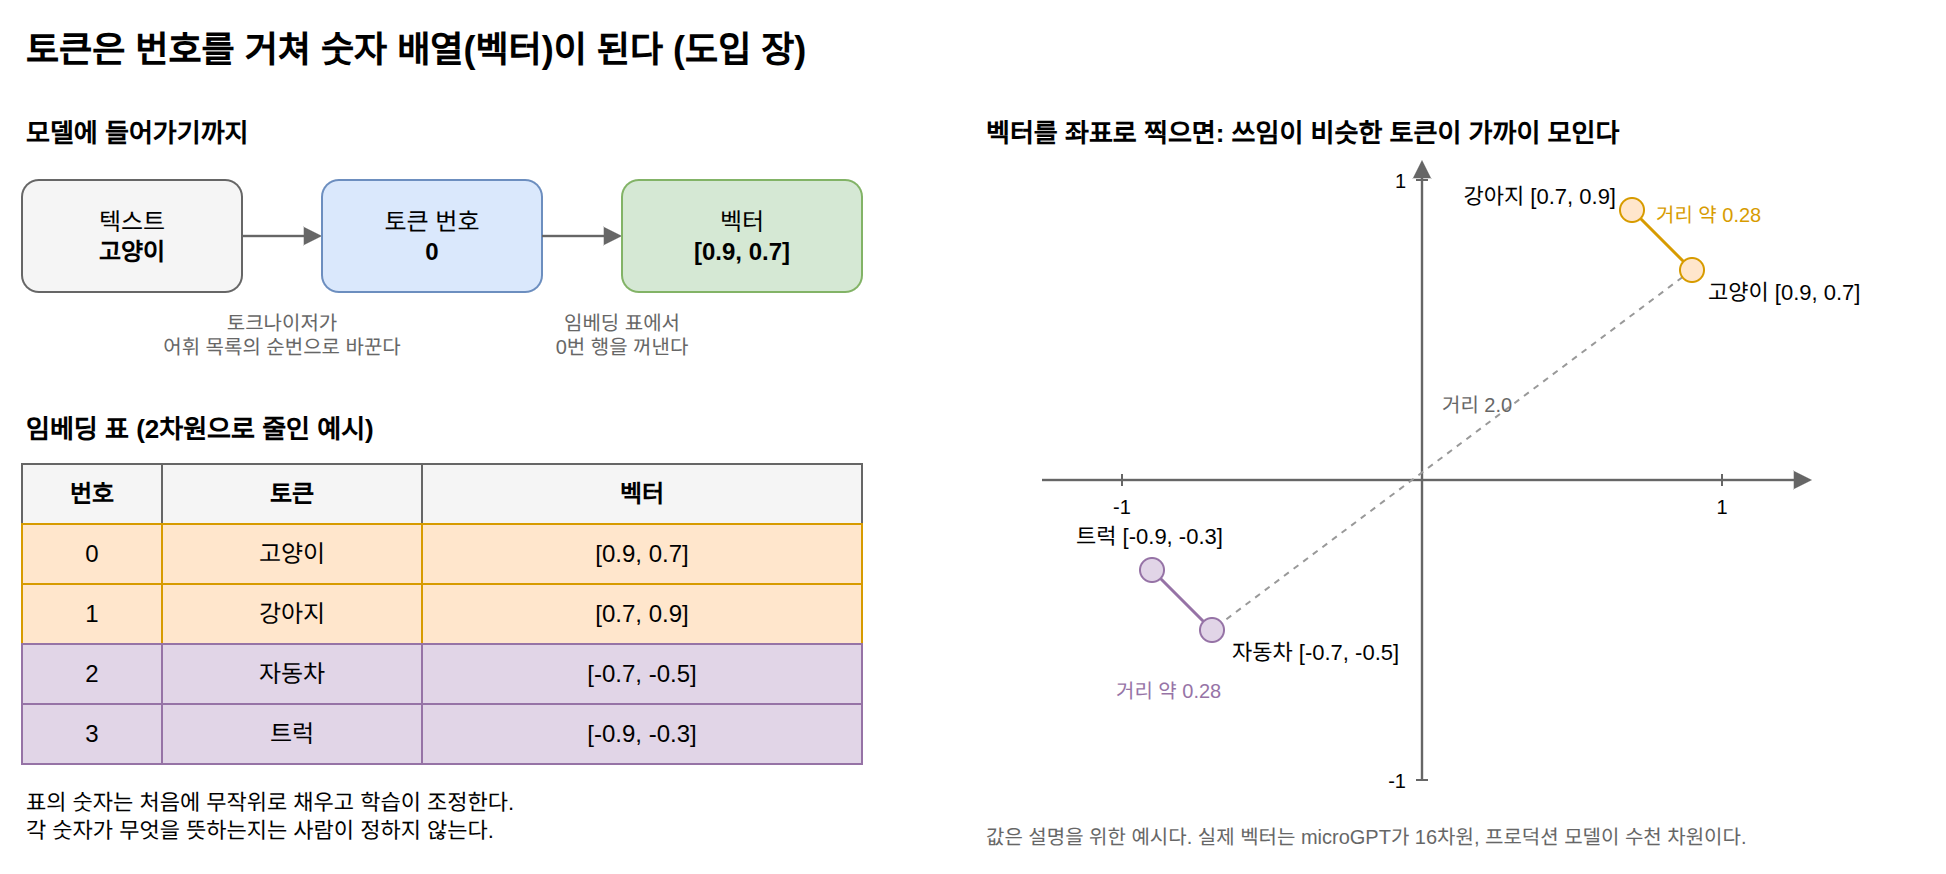

The diagram above was exported from draw.io. Its source (the exported page's mxGraphModel, read from the mxfile embedded in the PNG):
<mxGraphModel dx="1200" dy="800" grid="1" gridSize="10" guides="1" tooltips="1" connect="1" arrows="1" fold="1" page="1" pageScale="1" pageWidth="1000" pageHeight="460" math="0" shadow="0">
  <root>
    <mxCell id="0" />
    <mxCell id="1" parent="0" />
    <mxCell id="c1" value="토큰은 번호를 거쳐 숫자 배열(벡터)이 된다 (도입 장)" style="text;html=1;fontSize=18;align=left;verticalAlign=middle;whiteSpace=wrap;fontStyle=1;" vertex="1" parent="1">
      <mxGeometry x="40" y="20" width="900" height="30" as="geometry" />
    </mxCell>
    <mxCell id="c2" value="모델에 들어가기까지" style="text;html=1;fontSize=13;align=left;verticalAlign=middle;whiteSpace=wrap;fontStyle=1;" vertex="1" parent="1">
      <mxGeometry x="40" y="66" width="400" height="20" as="geometry" />
    </mxCell>
    <mxCell id="c3" value="텍스트&lt;br&gt;&lt;b&gt;고양이&lt;/b&gt;" style="rounded=1;whiteSpace=wrap;html=1;fillColor=#f5f5f5;strokeColor=#666666;fontSize=12;" vertex="1" parent="1">
      <mxGeometry x="40" y="100" width="110" height="56" as="geometry" />
    </mxCell>
    <mxCell id="c4" value="" style="edgeStyle=none;html=1;strokeColor=#666666;strokeWidth=1.2;endArrow=block;endFill=1;" edge="1" parent="1">
      <mxGeometry relative="1" as="geometry">
        <mxPoint x="150" y="128" as="sourcePoint" />
        <mxPoint x="190" y="128" as="targetPoint" />
      </mxGeometry>
    </mxCell>
    <mxCell id="c5" value="토큰 번호&lt;br&gt;&lt;b&gt;0&lt;/b&gt;" style="rounded=1;whiteSpace=wrap;html=1;fillColor=#dae8fc;strokeColor=#6c8ebf;fontSize=12;" vertex="1" parent="1">
      <mxGeometry x="190" y="100" width="110" height="56" as="geometry" />
    </mxCell>
    <mxCell id="c6" value="" style="edgeStyle=none;html=1;strokeColor=#666666;strokeWidth=1.2;endArrow=block;endFill=1;" edge="1" parent="1">
      <mxGeometry relative="1" as="geometry">
        <mxPoint x="300" y="128" as="sourcePoint" />
        <mxPoint x="340" y="128" as="targetPoint" />
      </mxGeometry>
    </mxCell>
    <mxCell id="c7" value="벡터&lt;br&gt;&lt;b&gt;[0.9, 0.7]&lt;/b&gt;" style="rounded=1;whiteSpace=wrap;html=1;fillColor=#d5e8d4;strokeColor=#82b366;fontSize=12;" vertex="1" parent="1">
      <mxGeometry x="340" y="100" width="120" height="56" as="geometry" />
    </mxCell>
    <mxCell id="c8" value="토크나이저가&lt;br&gt;어휘 목록의 순번으로 바꾼다" style="text;html=1;fontSize=10;align=center;verticalAlign=middle;whiteSpace=wrap;fontColor=#666666;" vertex="1" parent="1">
      <mxGeometry x="95" y="160" width="150" height="34" as="geometry" />
    </mxCell>
    <mxCell id="c9" value="임베딩 표에서&lt;br&gt;0번 행을 꺼낸다" style="text;html=1;fontSize=10;align=center;verticalAlign=middle;whiteSpace=wrap;fontColor=#666666;" vertex="1" parent="1">
      <mxGeometry x="265" y="160" width="150" height="34" as="geometry" />
    </mxCell>
    <mxCell id="c10" value="임베딩 표 (2차원으로 줄인 예시)" style="text;html=1;fontSize=13;align=left;verticalAlign=middle;whiteSpace=wrap;fontStyle=1;" vertex="1" parent="1">
      <mxGeometry x="40" y="214" width="400" height="20" as="geometry" />
    </mxCell>
    <mxCell id="c11" value="번호" style="rounded=0;whiteSpace=wrap;html=1;fillColor=#f5f5f5;strokeColor=#666666;fontSize=12;fontStyle=1;" vertex="1" parent="1">
      <mxGeometry x="40" y="242" width="70" height="30" as="geometry" />
    </mxCell>
    <mxCell id="c12" value="토큰" style="rounded=0;whiteSpace=wrap;html=1;fillColor=#f5f5f5;strokeColor=#666666;fontSize=12;fontStyle=1;" vertex="1" parent="1">
      <mxGeometry x="110" y="242" width="130" height="30" as="geometry" />
    </mxCell>
    <mxCell id="c13" value="벡터" style="rounded=0;whiteSpace=wrap;html=1;fillColor=#f5f5f5;strokeColor=#666666;fontSize=12;fontStyle=1;" vertex="1" parent="1">
      <mxGeometry x="240" y="242" width="220" height="30" as="geometry" />
    </mxCell>
    <mxCell id="c14" value="0" style="rounded=0;whiteSpace=wrap;html=1;fillColor=#ffe6cc;strokeColor=#d79b00;fontSize=12;" vertex="1" parent="1">
      <mxGeometry x="40" y="272" width="70" height="30" as="geometry" />
    </mxCell>
    <mxCell id="c15" value="고양이" style="rounded=0;whiteSpace=wrap;html=1;fillColor=#ffe6cc;strokeColor=#d79b00;fontSize=12;" vertex="1" parent="1">
      <mxGeometry x="110" y="272" width="130" height="30" as="geometry" />
    </mxCell>
    <mxCell id="c16" value="[0.9, 0.7]" style="rounded=0;whiteSpace=wrap;html=1;fillColor=#ffe6cc;strokeColor=#d79b00;fontSize=12;" vertex="1" parent="1">
      <mxGeometry x="240" y="272" width="220" height="30" as="geometry" />
    </mxCell>
    <mxCell id="c17" value="1" style="rounded=0;whiteSpace=wrap;html=1;fillColor=#ffe6cc;strokeColor=#d79b00;fontSize=12;" vertex="1" parent="1">
      <mxGeometry x="40" y="302" width="70" height="30" as="geometry" />
    </mxCell>
    <mxCell id="c18" value="강아지" style="rounded=0;whiteSpace=wrap;html=1;fillColor=#ffe6cc;strokeColor=#d79b00;fontSize=12;" vertex="1" parent="1">
      <mxGeometry x="110" y="302" width="130" height="30" as="geometry" />
    </mxCell>
    <mxCell id="c19" value="[0.7, 0.9]" style="rounded=0;whiteSpace=wrap;html=1;fillColor=#ffe6cc;strokeColor=#d79b00;fontSize=12;" vertex="1" parent="1">
      <mxGeometry x="240" y="302" width="220" height="30" as="geometry" />
    </mxCell>
    <mxCell id="c20" value="2" style="rounded=0;whiteSpace=wrap;html=1;fillColor=#e1d5e7;strokeColor=#9673a6;fontSize=12;" vertex="1" parent="1">
      <mxGeometry x="40" y="332" width="70" height="30" as="geometry" />
    </mxCell>
    <mxCell id="c21" value="자동차" style="rounded=0;whiteSpace=wrap;html=1;fillColor=#e1d5e7;strokeColor=#9673a6;fontSize=12;" vertex="1" parent="1">
      <mxGeometry x="110" y="332" width="130" height="30" as="geometry" />
    </mxCell>
    <mxCell id="c22" value="[-0.7, -0.5]" style="rounded=0;whiteSpace=wrap;html=1;fillColor=#e1d5e7;strokeColor=#9673a6;fontSize=12;" vertex="1" parent="1">
      <mxGeometry x="240" y="332" width="220" height="30" as="geometry" />
    </mxCell>
    <mxCell id="c23" value="3" style="rounded=0;whiteSpace=wrap;html=1;fillColor=#e1d5e7;strokeColor=#9673a6;fontSize=12;" vertex="1" parent="1">
      <mxGeometry x="40" y="362" width="70" height="30" as="geometry" />
    </mxCell>
    <mxCell id="c24" value="트럭" style="rounded=0;whiteSpace=wrap;html=1;fillColor=#e1d5e7;strokeColor=#9673a6;fontSize=12;" vertex="1" parent="1">
      <mxGeometry x="110" y="362" width="130" height="30" as="geometry" />
    </mxCell>
    <mxCell id="c25" value="[-0.9, -0.3]" style="rounded=0;whiteSpace=wrap;html=1;fillColor=#e1d5e7;strokeColor=#9673a6;fontSize=12;" vertex="1" parent="1">
      <mxGeometry x="240" y="362" width="220" height="30" as="geometry" />
    </mxCell>
    <mxCell id="c26" value="표의 숫자는 처음에 무작위로 채우고 학습이 조정한다.&lt;br&gt;각 숫자가 무엇을 뜻하는지는 사람이 정하지 않는다." style="text;html=1;fontSize=11;align=left;verticalAlign=middle;whiteSpace=wrap;" vertex="1" parent="1">
      <mxGeometry x="40" y="400" width="420" height="36" as="geometry" />
    </mxCell>
    <mxCell id="c27" value="벡터를 좌표로 찍으면: 쓰임이 비슷한 토큰이 가까이 모인다" style="text;html=1;fontSize=13;align=left;verticalAlign=middle;whiteSpace=wrap;fontStyle=1;" vertex="1" parent="1">
      <mxGeometry x="520" y="66" width="440" height="20" as="geometry" />
    </mxCell>
    <mxCell id="c28" value="" style="edgeStyle=none;html=1;strokeColor=#666666;strokeWidth=1.2;endArrow=block;endFill=1;" edge="1" parent="1">
      <mxGeometry relative="1" as="geometry">
        <mxPoint x="550" y="250" as="sourcePoint" />
        <mxPoint x="935" y="250" as="targetPoint" />
      </mxGeometry>
    </mxCell>
    <mxCell id="c29" value="" style="edgeStyle=none;html=1;strokeColor=#666666;strokeWidth=1.2;endArrow=block;endFill=1;" edge="1" parent="1">
      <mxGeometry relative="1" as="geometry">
        <mxPoint x="740" y="400" as="sourcePoint" />
        <mxPoint x="740" y="90" as="targetPoint" />
      </mxGeometry>
    </mxCell>
    <mxCell id="c30" value="" style="edgeStyle=none;html=1;strokeColor=#666666;strokeWidth=1;endArrow=none;" edge="1" parent="1">
      <mxGeometry relative="1" as="geometry">
        <mxPoint x="590" y="247" as="sourcePoint" />
        <mxPoint x="590" y="253" as="targetPoint" />
      </mxGeometry>
    </mxCell>
    <mxCell id="c31" value="-1" style="text;html=1;fontSize=10;align=center;verticalAlign=middle;whiteSpace=wrap;" vertex="1" parent="1">
      <mxGeometry x="570" y="255" width="40" height="16" as="geometry" />
    </mxCell>
    <mxCell id="c32" value="" style="edgeStyle=none;html=1;strokeColor=#666666;strokeWidth=1;endArrow=none;" edge="1" parent="1">
      <mxGeometry relative="1" as="geometry">
        <mxPoint x="737" y="400" as="sourcePoint" />
        <mxPoint x="743" y="400" as="targetPoint" />
      </mxGeometry>
    </mxCell>
    <mxCell id="c33" value="-1" style="text;html=1;fontSize=10;align=right;verticalAlign=middle;whiteSpace=wrap;" vertex="1" parent="1">
      <mxGeometry x="706" y="392" width="28" height="16" as="geometry" />
    </mxCell>
    <mxCell id="c34" value="" style="edgeStyle=none;html=1;strokeColor=#666666;strokeWidth=1;endArrow=none;" edge="1" parent="1">
      <mxGeometry relative="1" as="geometry">
        <mxPoint x="890" y="247" as="sourcePoint" />
        <mxPoint x="890" y="253" as="targetPoint" />
      </mxGeometry>
    </mxCell>
    <mxCell id="c35" value="1" style="text;html=1;fontSize=10;align=center;verticalAlign=middle;whiteSpace=wrap;" vertex="1" parent="1">
      <mxGeometry x="870" y="255" width="40" height="16" as="geometry" />
    </mxCell>
    <mxCell id="c36" value="" style="edgeStyle=none;html=1;strokeColor=#666666;strokeWidth=1;endArrow=none;" edge="1" parent="1">
      <mxGeometry relative="1" as="geometry">
        <mxPoint x="737" y="100" as="sourcePoint" />
        <mxPoint x="743" y="100" as="targetPoint" />
      </mxGeometry>
    </mxCell>
    <mxCell id="c37" value="1" style="text;html=1;fontSize=10;align=right;verticalAlign=middle;whiteSpace=wrap;" vertex="1" parent="1">
      <mxGeometry x="706" y="92" width="28" height="16" as="geometry" />
    </mxCell>
    <mxCell id="c38" value="" style="edgeStyle=none;html=1;strokeColor=#999999;strokeWidth=1;endArrow=none;dashed=1;" edge="1" parent="1">
      <mxGeometry relative="1" as="geometry">
        <mxPoint x="875.0" y="145.0" as="sourcePoint" />
        <mxPoint x="635.0" y="325.0" as="targetPoint" />
      </mxGeometry>
    </mxCell>
    <mxCell id="c39" value="" style="edgeStyle=none;html=1;strokeColor=#d79b00;strokeWidth=1.5;endArrow=none;" edge="1" parent="1">
      <mxGeometry relative="1" as="geometry">
        <mxPoint x="875.0" y="145.0" as="sourcePoint" />
        <mxPoint x="845.0" y="115.0" as="targetPoint" />
      </mxGeometry>
    </mxCell>
    <mxCell id="c40" value="" style="edgeStyle=none;html=1;strokeColor=#9673a6;strokeWidth=1.5;endArrow=none;" edge="1" parent="1">
      <mxGeometry relative="1" as="geometry">
        <mxPoint x="635.0" y="325.0" as="sourcePoint" />
        <mxPoint x="605.0" y="295.0" as="targetPoint" />
      </mxGeometry>
    </mxCell>
    <mxCell id="c41" value="" style="ellipse;whiteSpace=wrap;html=1;fillColor=#ffe6cc;strokeColor=#d79b00;" vertex="1" parent="1">
      <mxGeometry x="869.0" y="139.0" width="12" height="12" as="geometry" />
    </mxCell>
    <mxCell id="c42" value="" style="ellipse;whiteSpace=wrap;html=1;fillColor=#ffe6cc;strokeColor=#d79b00;" vertex="1" parent="1">
      <mxGeometry x="839.0" y="109.0" width="12" height="12" as="geometry" />
    </mxCell>
    <mxCell id="c43" value="" style="ellipse;whiteSpace=wrap;html=1;fillColor=#e1d5e7;strokeColor=#9673a6;" vertex="1" parent="1">
      <mxGeometry x="629.0" y="319.0" width="12" height="12" as="geometry" />
    </mxCell>
    <mxCell id="c44" value="" style="ellipse;whiteSpace=wrap;html=1;fillColor=#e1d5e7;strokeColor=#9673a6;" vertex="1" parent="1">
      <mxGeometry x="599.0" y="289.0" width="12" height="12" as="geometry" />
    </mxCell>
    <mxCell id="c45" value="고양이 [0.9, 0.7]" style="text;html=1;fontSize=11;align=left;verticalAlign=middle;whiteSpace=wrap;" vertex="1" parent="1">
      <mxGeometry x="881.0" y="147.0" width="110" height="18" as="geometry" />
    </mxCell>
    <mxCell id="c46" value="강아지 [0.7, 0.9]" style="text;html=1;fontSize=11;align=right;verticalAlign=middle;whiteSpace=wrap;" vertex="1" parent="1">
      <mxGeometry x="723.0" y="99.0" width="116" height="18" as="geometry" />
    </mxCell>
    <mxCell id="c47" value="자동차 [-0.7, -0.5]" style="text;html=1;fontSize=11;align=left;verticalAlign=middle;whiteSpace=wrap;" vertex="1" parent="1">
      <mxGeometry x="643.0" y="327.0" width="130" height="18" as="geometry" />
    </mxCell>
    <mxCell id="c48" value="트럭 [-0.9, -0.3]" style="text;html=1;fontSize=11;align=left;verticalAlign=middle;whiteSpace=wrap;" vertex="1" parent="1">
      <mxGeometry x="565.0" y="269.0" width="120" height="18" as="geometry" />
    </mxCell>
    <mxCell id="c49" value="거리 약 0.28" style="text;html=1;fontSize=10;align=left;verticalAlign=middle;whiteSpace=wrap;fontColor=#d79b00;" vertex="1" parent="1">
      <mxGeometry x="855.0" y="109.0" width="90" height="16" as="geometry" />
    </mxCell>
    <mxCell id="c50" value="거리 약 0.28" style="text;html=1;fontSize=10;align=left;verticalAlign=middle;whiteSpace=wrap;fontColor=#9673a6;" vertex="1" parent="1">
      <mxGeometry x="585.0" y="347.0" width="90" height="16" as="geometry" />
    </mxCell>
    <mxCell id="c51" value="거리 2.0" style="text;html=1;fontSize=10;align=left;verticalAlign=middle;whiteSpace=wrap;fontColor=#666666;" vertex="1" parent="1">
      <mxGeometry x="748" y="204" width="70" height="16" as="geometry" />
    </mxCell>
    <mxCell id="c52" value="값은 설명을 위한 예시다. 실제 벡터는 microGPT가 16차원, 프로덕션 모델이 수천 차원이다." style="text;html=1;fontSize=10;align=left;verticalAlign=middle;whiteSpace=wrap;fontColor=#666666;" vertex="1" parent="1">
      <mxGeometry x="520" y="420" width="440" height="16" as="geometry" />
    </mxCell>
  </root>
</mxGraphModel>